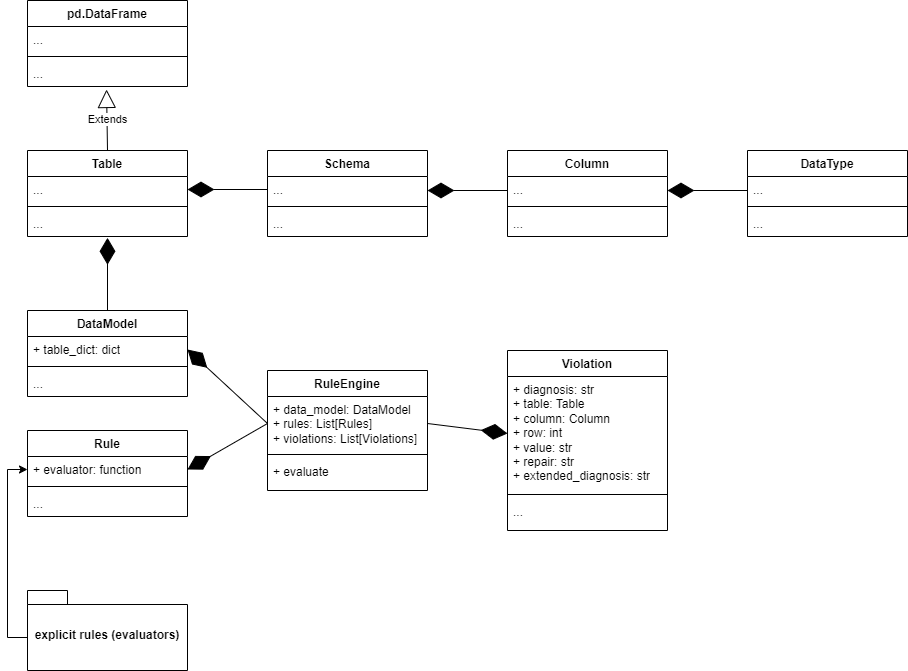

The diagram above was exported from draw.io. Its source (the exported page's mxGraphModel, read from the mxfile embedded in the PNG):
<mxGraphModel dx="1434" dy="834" grid="1" gridSize="10" guides="1" tooltips="1" connect="1" arrows="1" fold="1" page="1" pageScale="1" pageWidth="1169" pageHeight="827" math="0" shadow="0">
  <root>
    <mxCell id="0" />
    <mxCell id="1" parent="0" />
    <mxCell id="exuRLS6vSsLUdgr8yTZ7-1" value="DataType" style="swimlane;fontStyle=1;align=center;verticalAlign=top;childLayout=stackLayout;horizontal=1;startSize=26;horizontalStack=0;resizeParent=1;resizeParentMax=0;resizeLast=0;collapsible=1;marginBottom=0;whiteSpace=wrap;html=1;" parent="1" vertex="1">
      <mxGeometry x="800" y="160" width="160" height="86" as="geometry" />
    </mxCell>
    <mxCell id="exuRLS6vSsLUdgr8yTZ7-2" value="..." style="text;strokeColor=none;fillColor=none;align=left;verticalAlign=top;spacingLeft=4;spacingRight=4;overflow=hidden;rotatable=0;points=[[0,0.5],[1,0.5]];portConstraint=eastwest;whiteSpace=wrap;html=1;" parent="exuRLS6vSsLUdgr8yTZ7-1" vertex="1">
      <mxGeometry y="26" width="160" height="26" as="geometry" />
    </mxCell>
    <mxCell id="exuRLS6vSsLUdgr8yTZ7-3" value="" style="line;strokeWidth=1;fillColor=none;align=left;verticalAlign=middle;spacingTop=-1;spacingLeft=3;spacingRight=3;rotatable=0;labelPosition=right;points=[];portConstraint=eastwest;strokeColor=inherit;" parent="exuRLS6vSsLUdgr8yTZ7-1" vertex="1">
      <mxGeometry y="52" width="160" height="8" as="geometry" />
    </mxCell>
    <mxCell id="exuRLS6vSsLUdgr8yTZ7-4" value="..." style="text;strokeColor=none;fillColor=none;align=left;verticalAlign=top;spacingLeft=4;spacingRight=4;overflow=hidden;rotatable=0;points=[[0,0.5],[1,0.5]];portConstraint=eastwest;whiteSpace=wrap;html=1;" parent="exuRLS6vSsLUdgr8yTZ7-1" vertex="1">
      <mxGeometry y="60" width="160" height="26" as="geometry" />
    </mxCell>
    <mxCell id="exuRLS6vSsLUdgr8yTZ7-9" value="Violation" style="swimlane;fontStyle=1;align=center;verticalAlign=top;childLayout=stackLayout;horizontal=1;startSize=26;horizontalStack=0;resizeParent=1;resizeParentMax=0;resizeLast=0;collapsible=1;marginBottom=0;whiteSpace=wrap;html=1;" parent="1" vertex="1">
      <mxGeometry x="560" y="360" width="160" height="180" as="geometry" />
    </mxCell>
    <mxCell id="exuRLS6vSsLUdgr8yTZ7-10" value="+ diagnosis: str&lt;br&gt;+ table: Table&lt;br&gt;+ column: Column&lt;br&gt;+ row: int&lt;br&gt;+ value: str&lt;br&gt;+ repair: str&lt;br&gt;+ extended_diagnosis: str" style="text;strokeColor=none;fillColor=none;align=left;verticalAlign=top;spacingLeft=4;spacingRight=4;overflow=hidden;rotatable=0;points=[[0,0.5],[1,0.5]];portConstraint=eastwest;whiteSpace=wrap;html=1;" parent="exuRLS6vSsLUdgr8yTZ7-9" vertex="1">
      <mxGeometry y="26" width="160" height="114" as="geometry" />
    </mxCell>
    <mxCell id="exuRLS6vSsLUdgr8yTZ7-11" value="" style="line;strokeWidth=1;fillColor=none;align=left;verticalAlign=middle;spacingTop=-1;spacingLeft=3;spacingRight=3;rotatable=0;labelPosition=right;points=[];portConstraint=eastwest;strokeColor=inherit;" parent="exuRLS6vSsLUdgr8yTZ7-9" vertex="1">
      <mxGeometry y="140" width="160" height="8" as="geometry" />
    </mxCell>
    <mxCell id="exuRLS6vSsLUdgr8yTZ7-12" value="..." style="text;strokeColor=none;fillColor=none;align=left;verticalAlign=top;spacingLeft=4;spacingRight=4;overflow=hidden;rotatable=0;points=[[0,0.5],[1,0.5]];portConstraint=eastwest;whiteSpace=wrap;html=1;" parent="exuRLS6vSsLUdgr8yTZ7-9" vertex="1">
      <mxGeometry y="148" width="160" height="32" as="geometry" />
    </mxCell>
    <mxCell id="exuRLS6vSsLUdgr8yTZ7-13" value="Rule" style="swimlane;fontStyle=1;align=center;verticalAlign=top;childLayout=stackLayout;horizontal=1;startSize=26;horizontalStack=0;resizeParent=1;resizeParentMax=0;resizeLast=0;collapsible=1;marginBottom=0;whiteSpace=wrap;html=1;" parent="1" vertex="1">
      <mxGeometry x="80" y="440" width="160" height="86" as="geometry" />
    </mxCell>
    <mxCell id="exuRLS6vSsLUdgr8yTZ7-14" value="+ evaluator: function" style="text;strokeColor=none;fillColor=none;align=left;verticalAlign=top;spacingLeft=4;spacingRight=4;overflow=hidden;rotatable=0;points=[[0,0.5],[1,0.5]];portConstraint=eastwest;whiteSpace=wrap;html=1;" parent="exuRLS6vSsLUdgr8yTZ7-13" vertex="1">
      <mxGeometry y="26" width="160" height="26" as="geometry" />
    </mxCell>
    <mxCell id="exuRLS6vSsLUdgr8yTZ7-15" value="" style="line;strokeWidth=1;fillColor=none;align=left;verticalAlign=middle;spacingTop=-1;spacingLeft=3;spacingRight=3;rotatable=0;labelPosition=right;points=[];portConstraint=eastwest;strokeColor=inherit;" parent="exuRLS6vSsLUdgr8yTZ7-13" vertex="1">
      <mxGeometry y="52" width="160" height="8" as="geometry" />
    </mxCell>
    <mxCell id="exuRLS6vSsLUdgr8yTZ7-16" value="..." style="text;strokeColor=none;fillColor=none;align=left;verticalAlign=top;spacingLeft=4;spacingRight=4;overflow=hidden;rotatable=0;points=[[0,0.5],[1,0.5]];portConstraint=eastwest;whiteSpace=wrap;html=1;" parent="exuRLS6vSsLUdgr8yTZ7-13" vertex="1">
      <mxGeometry y="60" width="160" height="26" as="geometry" />
    </mxCell>
    <mxCell id="exuRLS6vSsLUdgr8yTZ7-17" value="RuleEngine" style="swimlane;fontStyle=1;align=center;verticalAlign=top;childLayout=stackLayout;horizontal=1;startSize=26;horizontalStack=0;resizeParent=1;resizeParentMax=0;resizeLast=0;collapsible=1;marginBottom=0;whiteSpace=wrap;html=1;" parent="1" vertex="1">
      <mxGeometry x="320" y="380" width="160" height="120" as="geometry" />
    </mxCell>
    <mxCell id="exuRLS6vSsLUdgr8yTZ7-18" value="+ data_model: DataModel&lt;br&gt;+ rules: List[Rules]&lt;br&gt;+ violations: List[Violations]" style="text;strokeColor=none;fillColor=none;align=left;verticalAlign=top;spacingLeft=4;spacingRight=4;overflow=hidden;rotatable=0;points=[[0,0.5],[1,0.5]];portConstraint=eastwest;whiteSpace=wrap;html=1;" parent="exuRLS6vSsLUdgr8yTZ7-17" vertex="1">
      <mxGeometry y="26" width="160" height="54" as="geometry" />
    </mxCell>
    <mxCell id="exuRLS6vSsLUdgr8yTZ7-19" value="" style="line;strokeWidth=1;fillColor=none;align=left;verticalAlign=middle;spacingTop=-1;spacingLeft=3;spacingRight=3;rotatable=0;labelPosition=right;points=[];portConstraint=eastwest;strokeColor=inherit;" parent="exuRLS6vSsLUdgr8yTZ7-17" vertex="1">
      <mxGeometry y="80" width="160" height="8" as="geometry" />
    </mxCell>
    <mxCell id="exuRLS6vSsLUdgr8yTZ7-20" value="+ evaluate" style="text;strokeColor=none;fillColor=none;align=left;verticalAlign=top;spacingLeft=4;spacingRight=4;overflow=hidden;rotatable=0;points=[[0,0.5],[1,0.5]];portConstraint=eastwest;whiteSpace=wrap;html=1;" parent="exuRLS6vSsLUdgr8yTZ7-17" vertex="1">
      <mxGeometry y="88" width="160" height="32" as="geometry" />
    </mxCell>
    <mxCell id="exuRLS6vSsLUdgr8yTZ7-21" value="DataModel" style="swimlane;fontStyle=1;align=center;verticalAlign=top;childLayout=stackLayout;horizontal=1;startSize=26;horizontalStack=0;resizeParent=1;resizeParentMax=0;resizeLast=0;collapsible=1;marginBottom=0;whiteSpace=wrap;html=1;" parent="1" vertex="1">
      <mxGeometry x="80" y="320" width="160" height="86" as="geometry" />
    </mxCell>
    <mxCell id="exuRLS6vSsLUdgr8yTZ7-22" value="+ table_dict: dict" style="text;strokeColor=none;fillColor=none;align=left;verticalAlign=top;spacingLeft=4;spacingRight=4;overflow=hidden;rotatable=0;points=[[0,0.5],[1,0.5]];portConstraint=eastwest;whiteSpace=wrap;html=1;" parent="exuRLS6vSsLUdgr8yTZ7-21" vertex="1">
      <mxGeometry y="26" width="160" height="26" as="geometry" />
    </mxCell>
    <mxCell id="exuRLS6vSsLUdgr8yTZ7-23" value="" style="line;strokeWidth=1;fillColor=none;align=left;verticalAlign=middle;spacingTop=-1;spacingLeft=3;spacingRight=3;rotatable=0;labelPosition=right;points=[];portConstraint=eastwest;strokeColor=inherit;" parent="exuRLS6vSsLUdgr8yTZ7-21" vertex="1">
      <mxGeometry y="52" width="160" height="8" as="geometry" />
    </mxCell>
    <mxCell id="exuRLS6vSsLUdgr8yTZ7-24" value="..." style="text;strokeColor=none;fillColor=none;align=left;verticalAlign=top;spacingLeft=4;spacingRight=4;overflow=hidden;rotatable=0;points=[[0,0.5],[1,0.5]];portConstraint=eastwest;whiteSpace=wrap;html=1;" parent="exuRLS6vSsLUdgr8yTZ7-21" vertex="1">
      <mxGeometry y="60" width="160" height="26" as="geometry" />
    </mxCell>
    <mxCell id="exuRLS6vSsLUdgr8yTZ7-25" value="Schema" style="swimlane;fontStyle=1;align=center;verticalAlign=top;childLayout=stackLayout;horizontal=1;startSize=26;horizontalStack=0;resizeParent=1;resizeParentMax=0;resizeLast=0;collapsible=1;marginBottom=0;whiteSpace=wrap;html=1;" parent="1" vertex="1">
      <mxGeometry x="320" y="160" width="160" height="86" as="geometry" />
    </mxCell>
    <mxCell id="exuRLS6vSsLUdgr8yTZ7-26" value="..." style="text;strokeColor=none;fillColor=none;align=left;verticalAlign=top;spacingLeft=4;spacingRight=4;overflow=hidden;rotatable=0;points=[[0,0.5],[1,0.5]];portConstraint=eastwest;whiteSpace=wrap;html=1;" parent="exuRLS6vSsLUdgr8yTZ7-25" vertex="1">
      <mxGeometry y="26" width="160" height="26" as="geometry" />
    </mxCell>
    <mxCell id="exuRLS6vSsLUdgr8yTZ7-27" value="" style="line;strokeWidth=1;fillColor=none;align=left;verticalAlign=middle;spacingTop=-1;spacingLeft=3;spacingRight=3;rotatable=0;labelPosition=right;points=[];portConstraint=eastwest;strokeColor=inherit;" parent="exuRLS6vSsLUdgr8yTZ7-25" vertex="1">
      <mxGeometry y="52" width="160" height="8" as="geometry" />
    </mxCell>
    <mxCell id="exuRLS6vSsLUdgr8yTZ7-28" value="..." style="text;strokeColor=none;fillColor=none;align=left;verticalAlign=top;spacingLeft=4;spacingRight=4;overflow=hidden;rotatable=0;points=[[0,0.5],[1,0.5]];portConstraint=eastwest;whiteSpace=wrap;html=1;" parent="exuRLS6vSsLUdgr8yTZ7-25" vertex="1">
      <mxGeometry y="60" width="160" height="26" as="geometry" />
    </mxCell>
    <mxCell id="exuRLS6vSsLUdgr8yTZ7-29" value="Table" style="swimlane;fontStyle=1;align=center;verticalAlign=top;childLayout=stackLayout;horizontal=1;startSize=26;horizontalStack=0;resizeParent=1;resizeParentMax=0;resizeLast=0;collapsible=1;marginBottom=0;whiteSpace=wrap;html=1;" parent="1" vertex="1">
      <mxGeometry x="80" y="160" width="160" height="86" as="geometry" />
    </mxCell>
    <mxCell id="exuRLS6vSsLUdgr8yTZ7-30" value="..." style="text;strokeColor=none;fillColor=none;align=left;verticalAlign=top;spacingLeft=4;spacingRight=4;overflow=hidden;rotatable=0;points=[[0,0.5],[1,0.5]];portConstraint=eastwest;whiteSpace=wrap;html=1;" parent="exuRLS6vSsLUdgr8yTZ7-29" vertex="1">
      <mxGeometry y="26" width="160" height="26" as="geometry" />
    </mxCell>
    <mxCell id="exuRLS6vSsLUdgr8yTZ7-31" value="" style="line;strokeWidth=1;fillColor=none;align=left;verticalAlign=middle;spacingTop=-1;spacingLeft=3;spacingRight=3;rotatable=0;labelPosition=right;points=[];portConstraint=eastwest;strokeColor=inherit;" parent="exuRLS6vSsLUdgr8yTZ7-29" vertex="1">
      <mxGeometry y="52" width="160" height="8" as="geometry" />
    </mxCell>
    <mxCell id="exuRLS6vSsLUdgr8yTZ7-32" value="..." style="text;strokeColor=none;fillColor=none;align=left;verticalAlign=top;spacingLeft=4;spacingRight=4;overflow=hidden;rotatable=0;points=[[0,0.5],[1,0.5]];portConstraint=eastwest;whiteSpace=wrap;html=1;" parent="exuRLS6vSsLUdgr8yTZ7-29" vertex="1">
      <mxGeometry y="60" width="160" height="26" as="geometry" />
    </mxCell>
    <mxCell id="exuRLS6vSsLUdgr8yTZ7-33" value="Column" style="swimlane;fontStyle=1;align=center;verticalAlign=top;childLayout=stackLayout;horizontal=1;startSize=26;horizontalStack=0;resizeParent=1;resizeParentMax=0;resizeLast=0;collapsible=1;marginBottom=0;whiteSpace=wrap;html=1;" parent="1" vertex="1">
      <mxGeometry x="560" y="160" width="160" height="86" as="geometry" />
    </mxCell>
    <mxCell id="exuRLS6vSsLUdgr8yTZ7-34" value="..." style="text;strokeColor=none;fillColor=none;align=left;verticalAlign=top;spacingLeft=4;spacingRight=4;overflow=hidden;rotatable=0;points=[[0,0.5],[1,0.5]];portConstraint=eastwest;whiteSpace=wrap;html=1;" parent="exuRLS6vSsLUdgr8yTZ7-33" vertex="1">
      <mxGeometry y="26" width="160" height="26" as="geometry" />
    </mxCell>
    <mxCell id="exuRLS6vSsLUdgr8yTZ7-35" value="" style="line;strokeWidth=1;fillColor=none;align=left;verticalAlign=middle;spacingTop=-1;spacingLeft=3;spacingRight=3;rotatable=0;labelPosition=right;points=[];portConstraint=eastwest;strokeColor=inherit;" parent="exuRLS6vSsLUdgr8yTZ7-33" vertex="1">
      <mxGeometry y="52" width="160" height="8" as="geometry" />
    </mxCell>
    <mxCell id="exuRLS6vSsLUdgr8yTZ7-36" value="..." style="text;strokeColor=none;fillColor=none;align=left;verticalAlign=top;spacingLeft=4;spacingRight=4;overflow=hidden;rotatable=0;points=[[0,0.5],[1,0.5]];portConstraint=eastwest;whiteSpace=wrap;html=1;" parent="exuRLS6vSsLUdgr8yTZ7-33" vertex="1">
      <mxGeometry y="60" width="160" height="26" as="geometry" />
    </mxCell>
    <mxCell id="exuRLS6vSsLUdgr8yTZ7-37" value="pd.DataFrame" style="swimlane;fontStyle=1;align=center;verticalAlign=top;childLayout=stackLayout;horizontal=1;startSize=26;horizontalStack=0;resizeParent=1;resizeParentMax=0;resizeLast=0;collapsible=1;marginBottom=0;whiteSpace=wrap;html=1;" parent="1" vertex="1">
      <mxGeometry x="80" y="10" width="160" height="86" as="geometry" />
    </mxCell>
    <mxCell id="exuRLS6vSsLUdgr8yTZ7-38" value="..." style="text;strokeColor=none;fillColor=none;align=left;verticalAlign=top;spacingLeft=4;spacingRight=4;overflow=hidden;rotatable=0;points=[[0,0.5],[1,0.5]];portConstraint=eastwest;whiteSpace=wrap;html=1;" parent="exuRLS6vSsLUdgr8yTZ7-37" vertex="1">
      <mxGeometry y="26" width="160" height="26" as="geometry" />
    </mxCell>
    <mxCell id="exuRLS6vSsLUdgr8yTZ7-39" value="" style="line;strokeWidth=1;fillColor=none;align=left;verticalAlign=middle;spacingTop=-1;spacingLeft=3;spacingRight=3;rotatable=0;labelPosition=right;points=[];portConstraint=eastwest;strokeColor=inherit;" parent="exuRLS6vSsLUdgr8yTZ7-37" vertex="1">
      <mxGeometry y="52" width="160" height="8" as="geometry" />
    </mxCell>
    <mxCell id="exuRLS6vSsLUdgr8yTZ7-40" value="..." style="text;strokeColor=none;fillColor=none;align=left;verticalAlign=top;spacingLeft=4;spacingRight=4;overflow=hidden;rotatable=0;points=[[0,0.5],[1,0.5]];portConstraint=eastwest;whiteSpace=wrap;html=1;" parent="exuRLS6vSsLUdgr8yTZ7-37" vertex="1">
      <mxGeometry y="60" width="160" height="26" as="geometry" />
    </mxCell>
    <mxCell id="exuRLS6vSsLUdgr8yTZ7-41" value="Extends" style="endArrow=block;endSize=16;endFill=0;html=1;rounded=0;entryX=0.494;entryY=1.115;entryDx=0;entryDy=0;entryPerimeter=0;exitX=0.5;exitY=0;exitDx=0;exitDy=0;" parent="1" source="exuRLS6vSsLUdgr8yTZ7-29" target="exuRLS6vSsLUdgr8yTZ7-40" edge="1">
      <mxGeometry width="160" relative="1" as="geometry">
        <mxPoint x="500" y="690" as="sourcePoint" />
        <mxPoint x="660" y="690" as="targetPoint" />
      </mxGeometry>
    </mxCell>
    <mxCell id="exuRLS6vSsLUdgr8yTZ7-42" value="" style="endArrow=diamondThin;endFill=1;endSize=24;html=1;rounded=0;exitX=0;exitY=0.5;exitDx=0;exitDy=0;entryX=1;entryY=0.5;entryDx=0;entryDy=0;" parent="1" source="exuRLS6vSsLUdgr8yTZ7-26" target="exuRLS6vSsLUdgr8yTZ7-30" edge="1">
      <mxGeometry width="160" relative="1" as="geometry">
        <mxPoint x="500" y="430" as="sourcePoint" />
        <mxPoint x="660" y="430" as="targetPoint" />
      </mxGeometry>
    </mxCell>
    <mxCell id="exuRLS6vSsLUdgr8yTZ7-43" value="" style="endArrow=diamondThin;endFill=1;endSize=24;html=1;rounded=0;exitX=0;exitY=0.5;exitDx=0;exitDy=0;entryX=1;entryY=0.5;entryDx=0;entryDy=0;" parent="1" edge="1">
      <mxGeometry width="160" relative="1" as="geometry">
        <mxPoint x="560" y="200" as="sourcePoint" />
        <mxPoint x="480" y="200" as="targetPoint" />
      </mxGeometry>
    </mxCell>
    <mxCell id="exuRLS6vSsLUdgr8yTZ7-44" value="" style="endArrow=diamondThin;endFill=1;endSize=24;html=1;rounded=0;exitX=0;exitY=0.5;exitDx=0;exitDy=0;entryX=1;entryY=0.5;entryDx=0;entryDy=0;" parent="1" edge="1">
      <mxGeometry width="160" relative="1" as="geometry">
        <mxPoint x="800" y="200" as="sourcePoint" />
        <mxPoint x="720" y="200" as="targetPoint" />
      </mxGeometry>
    </mxCell>
    <mxCell id="exuRLS6vSsLUdgr8yTZ7-45" value="" style="endArrow=diamondThin;endFill=1;endSize=24;html=1;rounded=0;exitX=0.5;exitY=0;exitDx=0;exitDy=0;entryX=0.5;entryY=1.05;entryDx=0;entryDy=0;entryPerimeter=0;" parent="1" source="exuRLS6vSsLUdgr8yTZ7-21" target="exuRLS6vSsLUdgr8yTZ7-32" edge="1">
      <mxGeometry width="160" relative="1" as="geometry">
        <mxPoint x="330" y="209" as="sourcePoint" />
        <mxPoint x="250" y="209" as="targetPoint" />
      </mxGeometry>
    </mxCell>
    <mxCell id="exuRLS6vSsLUdgr8yTZ7-46" value="" style="endArrow=diamondThin;endFill=1;endSize=24;html=1;rounded=0;entryX=1;entryY=0.5;entryDx=0;entryDy=0;exitX=0;exitY=0.5;exitDx=0;exitDy=0;" parent="1" source="exuRLS6vSsLUdgr8yTZ7-18" target="exuRLS6vSsLUdgr8yTZ7-14" edge="1">
      <mxGeometry width="160" relative="1" as="geometry">
        <mxPoint x="500" y="430" as="sourcePoint" />
        <mxPoint x="660" y="430" as="targetPoint" />
      </mxGeometry>
    </mxCell>
    <mxCell id="exuRLS6vSsLUdgr8yTZ7-47" value="" style="endArrow=diamondThin;endFill=1;endSize=24;html=1;rounded=0;entryX=1;entryY=0.5;entryDx=0;entryDy=0;exitX=0;exitY=0.5;exitDx=0;exitDy=0;" parent="1" source="exuRLS6vSsLUdgr8yTZ7-18" target="exuRLS6vSsLUdgr8yTZ7-22" edge="1">
      <mxGeometry width="160" relative="1" as="geometry">
        <mxPoint x="510" y="440" as="sourcePoint" />
        <mxPoint x="530" y="530" as="targetPoint" />
      </mxGeometry>
    </mxCell>
    <mxCell id="exuRLS6vSsLUdgr8yTZ7-49" style="edgeStyle=orthogonalEdgeStyle;rounded=0;orthogonalLoop=1;jettySize=auto;html=1;exitX=0;exitY=0;exitDx=0;exitDy=47;exitPerimeter=0;entryX=0;entryY=0.5;entryDx=0;entryDy=0;" parent="1" source="exuRLS6vSsLUdgr8yTZ7-48" target="exuRLS6vSsLUdgr8yTZ7-14" edge="1">
      <mxGeometry relative="1" as="geometry" />
    </mxCell>
    <mxCell id="exuRLS6vSsLUdgr8yTZ7-48" value="explicit rules (evaluators)" style="shape=folder;fontStyle=1;spacingTop=10;tabWidth=40;tabHeight=14;tabPosition=left;html=1;whiteSpace=wrap;" parent="1" vertex="1">
      <mxGeometry x="80" y="600" width="160" height="80" as="geometry" />
    </mxCell>
    <mxCell id="exuRLS6vSsLUdgr8yTZ7-51" value="" style="endArrow=diamondThin;endFill=1;endSize=24;html=1;rounded=0;entryX=0;entryY=0.5;entryDx=0;entryDy=0;exitX=1;exitY=0.5;exitDx=0;exitDy=0;" parent="1" source="exuRLS6vSsLUdgr8yTZ7-18" target="exuRLS6vSsLUdgr8yTZ7-10" edge="1">
      <mxGeometry width="160" relative="1" as="geometry">
        <mxPoint x="520" y="470" as="sourcePoint" />
        <mxPoint x="730" y="210" as="targetPoint" />
      </mxGeometry>
    </mxCell>
  </root>
</mxGraphModel>